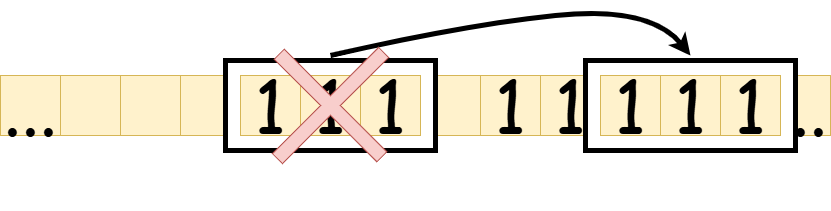

The diagram above was exported from draw.io. Its source (the exported page's mxGraphModel, read from the mxfile embedded in the PNG):
<mxGraphModel dx="1221" dy="652" grid="1" gridSize="10" guides="1" tooltips="1" connect="1" arrows="1" fold="1" page="1" pageScale="1" pageWidth="850" pageHeight="1100" background="none" math="0" shadow="0">
  <root>
    <mxCell id="0" />
    <mxCell id="1" parent="0" />
    <mxCell id="LGEnkWKQcHGWX2fI0Jjs-20" value="&lt;span style=&quot;font-family: &amp;quot;Comic Sans MS&amp;quot;; font-size: 72px;&quot;&gt;...&lt;/span&gt;" style="rounded=0;whiteSpace=wrap;html=1;fillColor=#fff2cc;strokeColor=#d6b656;" parent="1" vertex="1">
      <mxGeometry x="770" y="410" width="60" height="60" as="geometry" />
    </mxCell>
    <mxCell id="LGEnkWKQcHGWX2fI0Jjs-8" value="&lt;span style=&quot;font-family: &amp;quot;Comic Sans MS&amp;quot;; font-size: 72px;&quot;&gt;1&lt;/span&gt;" style="rounded=0;whiteSpace=wrap;html=1;fillColor=#fff2cc;strokeColor=#d6b656;" parent="1" vertex="1">
      <mxGeometry x="540" y="410" width="60" height="60" as="geometry" />
    </mxCell>
    <mxCell id="DY_hk_DgujsgnbriLDG_-9" value="" style="rounded=0;whiteSpace=wrap;html=1;strokeWidth=5;" vertex="1" parent="1">
      <mxGeometry x="585" y="395" width="210" height="90" as="geometry" />
    </mxCell>
    <mxCell id="LGEnkWKQcHGWX2fI0Jjs-18" value="" style="rounded=0;whiteSpace=wrap;html=1;fillColor=#fff2cc;strokeColor=#d6b656;" parent="1" vertex="1">
      <mxGeometry x="180" y="410" width="60" height="60" as="geometry" />
    </mxCell>
    <mxCell id="DY_hk_DgujsgnbriLDG_-1" value="" style="rounded=0;whiteSpace=wrap;html=1;fillColor=#fff2cc;strokeColor=#d6b656;" vertex="1" parent="1">
      <mxGeometry x="420" y="410" width="60" height="60" as="geometry" />
    </mxCell>
    <mxCell id="DY_hk_DgujsgnbriLDG_-6" value="" style="rounded=0;whiteSpace=wrap;html=1;strokeWidth=5;" vertex="1" parent="1">
      <mxGeometry x="225" y="395" width="210" height="90" as="geometry" />
    </mxCell>
    <mxCell id="LGEnkWKQcHGWX2fI0Jjs-2" value="&lt;font style=&quot;font-size: 72px;&quot; face=&quot;Comic Sans MS&quot;&gt;1&lt;/font&gt;" style="rounded=0;whiteSpace=wrap;html=1;fillColor=#fff2cc;strokeColor=#d6b656;glass=0;shadow=0;" parent="1" vertex="1">
      <mxGeometry x="240" y="410" width="60" height="60" as="geometry" />
    </mxCell>
    <mxCell id="LGEnkWKQcHGWX2fI0Jjs-3" value="&lt;span style=&quot;font-family: &amp;quot;Comic Sans MS&amp;quot;; font-size: 72px;&quot;&gt;1&lt;/span&gt;" style="rounded=0;whiteSpace=wrap;html=1;fillColor=#fff2cc;strokeColor=#d6b656;" parent="1" vertex="1">
      <mxGeometry x="300" y="410" width="60" height="60" as="geometry" />
    </mxCell>
    <mxCell id="LGEnkWKQcHGWX2fI0Jjs-4" value="" style="rounded=0;whiteSpace=wrap;html=1;fillColor=#fff2cc;strokeColor=#d6b656;" parent="1" vertex="1">
      <mxGeometry x="360" y="410" width="60" height="60" as="geometry" />
    </mxCell>
    <mxCell id="LGEnkWKQcHGWX2fI0Jjs-5" value="&lt;span style=&quot;font-family: &amp;quot;Comic Sans MS&amp;quot;; font-size: 72px;&quot;&gt;1&lt;/span&gt;" style="rounded=0;whiteSpace=wrap;html=1;fillColor=#fff2cc;strokeColor=#d6b656;" parent="1" vertex="1">
      <mxGeometry x="360" y="410" width="60" height="60" as="geometry" />
    </mxCell>
    <mxCell id="LGEnkWKQcHGWX2fI0Jjs-7" value="&lt;span style=&quot;font-family: &amp;quot;Comic Sans MS&amp;quot;; font-size: 72px;&quot;&gt;1&lt;/span&gt;" style="rounded=0;whiteSpace=wrap;html=1;fillColor=#fff2cc;strokeColor=#d6b656;" parent="1" vertex="1">
      <mxGeometry x="480" y="410" width="60" height="60" as="geometry" />
    </mxCell>
    <mxCell id="LGEnkWKQcHGWX2fI0Jjs-9" value="" style="rounded=0;whiteSpace=wrap;html=1;fillColor=#fff2cc;strokeColor=#d6b656;" parent="1" vertex="1">
      <mxGeometry x="600" y="410" width="60" height="60" as="geometry" />
    </mxCell>
    <mxCell id="LGEnkWKQcHGWX2fI0Jjs-10" value="" style="rounded=0;whiteSpace=wrap;html=1;fillColor=#fff2cc;strokeColor=#d6b656;" parent="1" vertex="1">
      <mxGeometry x="660" y="410" width="60" height="60" as="geometry" />
    </mxCell>
    <mxCell id="DY_hk_DgujsgnbriLDG_-2" value="" style="rounded=0;whiteSpace=wrap;html=1;fillColor=#fff2cc;strokeColor=#d6b656;" vertex="1" parent="1">
      <mxGeometry x="120" y="410" width="60" height="60" as="geometry" />
    </mxCell>
    <mxCell id="DY_hk_DgujsgnbriLDG_-3" value="" style="rounded=0;whiteSpace=wrap;html=1;fillColor=#fff2cc;strokeColor=#d6b656;" vertex="1" parent="1">
      <mxGeometry x="60" y="410" width="60" height="60" as="geometry" />
    </mxCell>
    <mxCell id="DY_hk_DgujsgnbriLDG_-4" value="" style="rounded=0;whiteSpace=wrap;html=1;fillColor=#fff2cc;strokeColor=#d6b656;" vertex="1" parent="1">
      <mxGeometry x="720" y="410" width="60" height="60" as="geometry" />
    </mxCell>
    <mxCell id="DY_hk_DgujsgnbriLDG_-5" value="&lt;font face=&quot;Comic Sans MS&quot;&gt;&lt;span style=&quot;font-size: 72px;&quot;&gt;...&lt;/span&gt;&lt;/font&gt;" style="rounded=0;whiteSpace=wrap;html=1;fillColor=#fff2cc;strokeColor=#d6b656;" vertex="1" parent="1">
      <mxGeometry y="410" width="60" height="60" as="geometry" />
    </mxCell>
    <mxCell id="DY_hk_DgujsgnbriLDG_-7" value="" style="curved=1;endArrow=classic;html=1;rounded=0;strokeWidth=5;" edge="1" parent="1">
      <mxGeometry width="50" height="50" relative="1" as="geometry">
        <mxPoint x="330" y="390" as="sourcePoint" />
        <mxPoint x="690" y="390" as="targetPoint" />
        <Array as="points">
          <mxPoint x="460" y="360" />
          <mxPoint x="650" y="340" />
        </Array>
      </mxGeometry>
    </mxCell>
    <mxCell id="DY_hk_DgujsgnbriLDG_-8" value="" style="shape=cross;whiteSpace=wrap;html=1;size=0.09728375628024384;rotation=-45;fillColor=#f8cecc;strokeColor=#b85450;" vertex="1" parent="1">
      <mxGeometry x="255" y="367.38" width="150" height="145.25" as="geometry" />
    </mxCell>
    <mxCell id="DY_hk_DgujsgnbriLDG_-10" value="&lt;font style=&quot;font-size: 72px;&quot; face=&quot;Comic Sans MS&quot;&gt;1&lt;/font&gt;" style="rounded=0;whiteSpace=wrap;html=1;fillColor=#fff2cc;strokeColor=#d6b656;glass=0;shadow=0;" vertex="1" parent="1">
      <mxGeometry x="600" y="410" width="60" height="60" as="geometry" />
    </mxCell>
    <mxCell id="DY_hk_DgujsgnbriLDG_-11" value="&lt;font style=&quot;font-size: 72px;&quot; face=&quot;Comic Sans MS&quot;&gt;1&lt;/font&gt;" style="rounded=0;whiteSpace=wrap;html=1;fillColor=#fff2cc;strokeColor=#d6b656;glass=0;shadow=0;" vertex="1" parent="1">
      <mxGeometry x="660" y="410" width="60" height="60" as="geometry" />
    </mxCell>
    <mxCell id="DY_hk_DgujsgnbriLDG_-12" value="&lt;font style=&quot;font-size: 72px;&quot; face=&quot;Comic Sans MS&quot;&gt;1&lt;/font&gt;" style="rounded=0;whiteSpace=wrap;html=1;fillColor=#fff2cc;strokeColor=#d6b656;glass=0;shadow=0;" vertex="1" parent="1">
      <mxGeometry x="720" y="410" width="60" height="60" as="geometry" />
    </mxCell>
  </root>
</mxGraphModel>